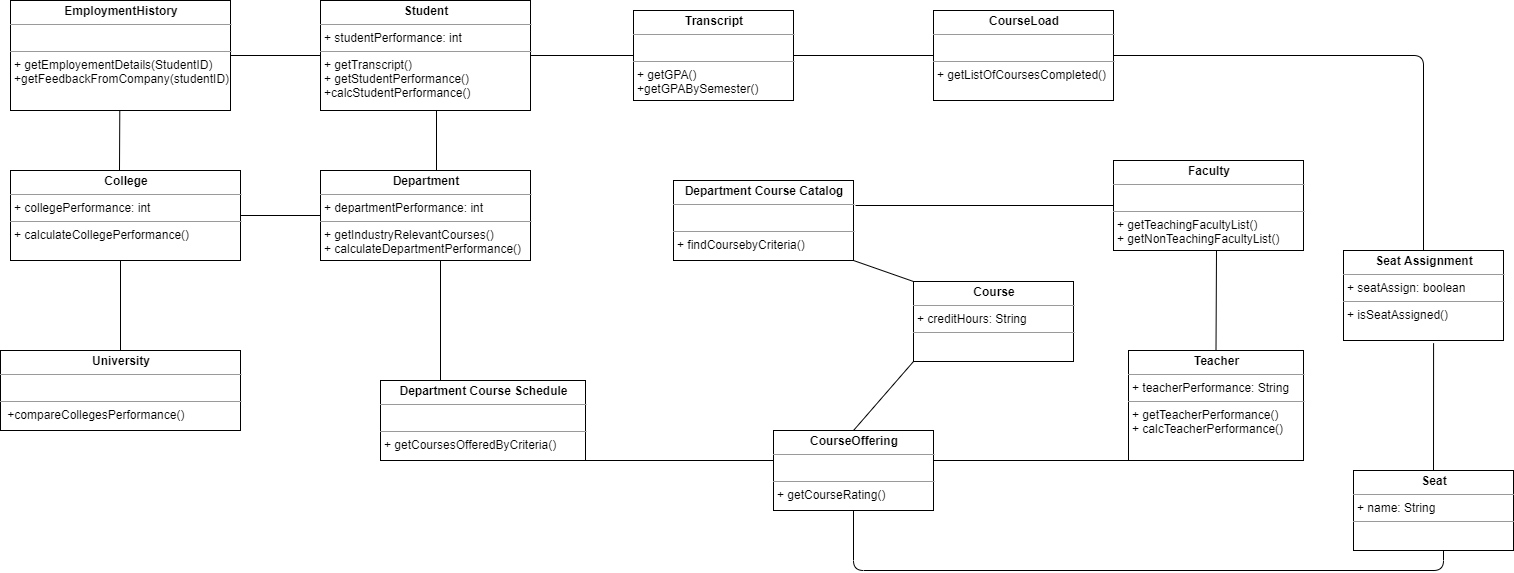

The diagram above was exported from draw.io. Its source (the exported page's mxGraphModel, read from the mxfile embedded in the PNG):
<mxGraphModel dx="1221" dy="625" grid="1" gridSize="10" guides="1" tooltips="1" connect="1" arrows="1" fold="1" page="1" pageScale="1" pageWidth="850" pageHeight="1100" math="0" shadow="0">
  <root>
    <mxCell id="0" />
    <mxCell id="1" parent="0" />
    <mxCell id="mer8UfpQwe1d-qZaDBte-1" value="&lt;p style=&quot;margin: 0px ; margin-top: 4px ; text-align: center&quot;&gt;&lt;b&gt;EmploymentHistory&lt;/b&gt;&lt;/p&gt;&lt;hr size=&quot;1&quot;&gt;&lt;p style=&quot;margin: 0px ; margin-left: 4px&quot;&gt;&lt;br&gt;&lt;/p&gt;&lt;hr size=&quot;1&quot;&gt;&lt;p style=&quot;margin: 0px 0px 0px 4px&quot;&gt;+ getEmployementDetails(StudentID)&lt;/p&gt;&lt;p style=&quot;margin: 0px 0px 0px 4px&quot;&gt;+getFeedbackFromCompany(studentID)&lt;/p&gt;" style="verticalAlign=top;align=left;overflow=fill;fontSize=12;fontFamily=Helvetica;html=1;" vertex="1" parent="1">
      <mxGeometry x="90" y="60" width="220" height="110" as="geometry" />
    </mxCell>
    <mxCell id="mer8UfpQwe1d-qZaDBte-2" value="&lt;p style=&quot;margin: 0px ; margin-top: 4px ; text-align: center&quot;&gt;&lt;b&gt;Student&lt;/b&gt;&lt;/p&gt;&lt;hr size=&quot;1&quot;&gt;&lt;p style=&quot;margin: 0px ; margin-left: 4px&quot;&gt;+ studentPerformance: int&lt;/p&gt;&lt;hr size=&quot;1&quot;&gt;&lt;p style=&quot;margin: 0px ; margin-left: 4px&quot;&gt;+ getTranscript()&lt;/p&gt;&lt;p style=&quot;margin: 0px ; margin-left: 4px&quot;&gt;+ getStudentPerformance()&lt;/p&gt;&lt;p style=&quot;margin: 0px ; margin-left: 4px&quot;&gt;+calcStudentPerformance()&lt;/p&gt;&lt;p style=&quot;margin: 0px ; margin-left: 4px&quot;&gt;&lt;br&gt;&lt;/p&gt;&lt;p style=&quot;margin: 0px ; margin-left: 4px&quot;&gt;&lt;br&gt;&lt;/p&gt;" style="verticalAlign=top;align=left;overflow=fill;fontSize=12;fontFamily=Helvetica;html=1;" vertex="1" parent="1">
      <mxGeometry x="400" y="60" width="210" height="110" as="geometry" />
    </mxCell>
    <mxCell id="mer8UfpQwe1d-qZaDBte-5" value="&lt;p style=&quot;margin: 0px ; margin-top: 4px ; text-align: center&quot;&gt;&lt;b&gt;Transcript&lt;/b&gt;&lt;/p&gt;&lt;hr size=&quot;1&quot;&gt;&lt;p style=&quot;margin: 0px ; margin-left: 4px&quot;&gt;&lt;br&gt;&lt;/p&gt;&lt;hr size=&quot;1&quot;&gt;&lt;p style=&quot;margin: 0px 0px 0px 4px&quot;&gt;+ getGPA()&lt;/p&gt;&lt;p style=&quot;margin: 0px 0px 0px 4px&quot;&gt;+getGPABySemester()&lt;/p&gt;" style="verticalAlign=top;align=left;overflow=fill;fontSize=12;fontFamily=Helvetica;html=1;" vertex="1" parent="1">
      <mxGeometry x="713" y="70" width="160" height="90" as="geometry" />
    </mxCell>
    <mxCell id="mer8UfpQwe1d-qZaDBte-9" value="&lt;p style=&quot;margin: 0px ; margin-top: 4px ; text-align: center&quot;&gt;&lt;b&gt;CourseLoad&lt;/b&gt;&lt;/p&gt;&lt;hr size=&quot;1&quot;&gt;&lt;p style=&quot;margin: 0px ; margin-left: 4px&quot;&gt;&lt;br&gt;&lt;/p&gt;&lt;hr size=&quot;1&quot;&gt;&lt;p style=&quot;margin: 0px ; margin-left: 4px&quot;&gt;+ getListOfCoursesCompleted()&lt;br&gt;&lt;/p&gt;" style="verticalAlign=top;align=left;overflow=fill;fontSize=12;fontFamily=Helvetica;html=1;" vertex="1" parent="1">
      <mxGeometry x="1013" y="70" width="180" height="90" as="geometry" />
    </mxCell>
    <mxCell id="mer8UfpQwe1d-qZaDBte-11" value="&lt;p style=&quot;margin: 0px ; margin-top: 4px ; text-align: center&quot;&gt;&lt;b&gt;CourseOffering&lt;/b&gt;&lt;/p&gt;&lt;hr size=&quot;1&quot;&gt;&lt;p style=&quot;margin: 0px ; margin-left: 4px&quot;&gt;&lt;br&gt;&lt;/p&gt;&lt;hr size=&quot;1&quot;&gt;&lt;p style=&quot;margin: 0px ; margin-left: 4px&quot;&gt;+ getCourseRating()&lt;br&gt;&lt;/p&gt;" style="verticalAlign=top;align=left;overflow=fill;fontSize=12;fontFamily=Helvetica;html=1;" vertex="1" parent="1">
      <mxGeometry x="853" y="490" width="160" height="80" as="geometry" />
    </mxCell>
    <mxCell id="mer8UfpQwe1d-qZaDBte-13" value="&lt;p style=&quot;margin: 0px ; margin-top: 4px ; text-align: center&quot;&gt;&lt;b&gt;Teacher&lt;/b&gt;&lt;/p&gt;&lt;hr size=&quot;1&quot;&gt;&lt;p style=&quot;margin: 0px ; margin-left: 4px&quot;&gt;&lt;span&gt;+ teacherPerformance: String&lt;/span&gt;&lt;br&gt;&lt;/p&gt;&lt;hr size=&quot;1&quot;&gt;&lt;p style=&quot;margin: 0px ; margin-left: 4px&quot;&gt;+ getTeacherPerformance()&lt;/p&gt;&lt;p style=&quot;margin: 0px ; margin-left: 4px&quot;&gt;+ calcTeacherPerformance()&lt;/p&gt;" style="verticalAlign=top;align=left;overflow=fill;fontSize=12;fontFamily=Helvetica;html=1;" vertex="1" parent="1">
      <mxGeometry x="1208" y="410" width="175" height="110" as="geometry" />
    </mxCell>
    <mxCell id="mer8UfpQwe1d-qZaDBte-15" value="&lt;p style=&quot;margin: 0px ; margin-top: 4px ; text-align: center&quot;&gt;&lt;b&gt;Faculty&lt;/b&gt;&lt;/p&gt;&lt;hr size=&quot;1&quot;&gt;&lt;p style=&quot;margin: 0px ; margin-left: 4px&quot;&gt;&lt;br&gt;&lt;/p&gt;&lt;hr size=&quot;1&quot;&gt;&lt;p style=&quot;margin: 0px 0px 0px 4px&quot;&gt;+ getTeachingFacultyList()&lt;/p&gt;&lt;p style=&quot;margin: 0px 0px 0px 4px&quot;&gt;+ getNonTeachingFacultyList()&lt;/p&gt;" style="verticalAlign=top;align=left;overflow=fill;fontSize=12;fontFamily=Helvetica;html=1;" vertex="1" parent="1">
      <mxGeometry x="1193" y="220" width="190" height="90" as="geometry" />
    </mxCell>
    <mxCell id="mer8UfpQwe1d-qZaDBte-17" value="&lt;p style=&quot;margin: 0px ; margin-top: 4px ; text-align: center&quot;&gt;&lt;b&gt;Department&lt;/b&gt;&lt;/p&gt;&lt;hr size=&quot;1&quot;&gt;&lt;p style=&quot;margin: 0px ; margin-left: 4px&quot;&gt;+ departmentPerformance: int&lt;/p&gt;&lt;hr size=&quot;1&quot;&gt;&lt;p style=&quot;margin: 0px ; margin-left: 4px&quot;&gt;+ getIndustryRelevantCourses()&lt;/p&gt;&lt;p style=&quot;margin: 0px ; margin-left: 4px&quot;&gt;+ calculateDepartmentPerformance()&lt;/p&gt;" style="verticalAlign=top;align=left;overflow=fill;fontSize=12;fontFamily=Helvetica;html=1;" vertex="1" parent="1">
      <mxGeometry x="400" y="230" width="210" height="90" as="geometry" />
    </mxCell>
    <mxCell id="mer8UfpQwe1d-qZaDBte-31" value="" style="endArrow=none;html=1;exitX=1;exitY=0.5;exitDx=0;exitDy=0;entryX=0;entryY=0.5;entryDx=0;entryDy=0;" edge="1" parent="1" source="mer8UfpQwe1d-qZaDBte-2" target="mer8UfpQwe1d-qZaDBte-5">
      <mxGeometry width="50" height="50" relative="1" as="geometry">
        <mxPoint x="540" y="440" as="sourcePoint" />
        <mxPoint x="590" y="390" as="targetPoint" />
      </mxGeometry>
    </mxCell>
    <mxCell id="mer8UfpQwe1d-qZaDBte-32" value="" style="endArrow=none;html=1;entryX=1;entryY=0.5;entryDx=0;entryDy=0;exitX=0;exitY=0.5;exitDx=0;exitDy=0;" edge="1" parent="1" source="mer8UfpQwe1d-qZaDBte-9" target="mer8UfpQwe1d-qZaDBte-5">
      <mxGeometry width="50" height="50" relative="1" as="geometry">
        <mxPoint x="503" y="440" as="sourcePoint" />
        <mxPoint x="553" y="390" as="targetPoint" />
      </mxGeometry>
    </mxCell>
    <mxCell id="mer8UfpQwe1d-qZaDBte-33" value="&lt;p style=&quot;margin: 0px ; margin-top: 4px ; text-align: center&quot;&gt;&lt;b&gt;College&lt;/b&gt;&lt;/p&gt;&lt;hr size=&quot;1&quot;&gt;&lt;p style=&quot;margin: 0px ; margin-left: 4px&quot;&gt;+ collegePerformance: int&lt;/p&gt;&lt;hr size=&quot;1&quot;&gt;&lt;p style=&quot;margin: 0px ; margin-left: 4px&quot;&gt;+ calculateCollegePerformance()&lt;/p&gt;" style="verticalAlign=top;align=left;overflow=fill;fontSize=12;fontFamily=Helvetica;html=1;" vertex="1" parent="1">
      <mxGeometry x="90" y="230" width="230" height="90" as="geometry" />
    </mxCell>
    <mxCell id="mer8UfpQwe1d-qZaDBte-34" value="&lt;p style=&quot;margin: 0px ; margin-top: 4px ; text-align: center&quot;&gt;&lt;b&gt;University&lt;/b&gt;&lt;/p&gt;&lt;hr size=&quot;1&quot;&gt;&lt;p style=&quot;margin: 0px ; margin-left: 4px&quot;&gt;&lt;br&gt;&lt;/p&gt;&lt;hr size=&quot;1&quot;&gt;&lt;p style=&quot;margin: 0px ; margin-left: 4px&quot;&gt;&amp;nbsp;+compareCollegesPerformance()&lt;br&gt;&lt;/p&gt;&lt;div&gt;&lt;br&gt;&lt;/div&gt;" style="verticalAlign=top;align=left;overflow=fill;fontSize=12;fontFamily=Helvetica;html=1;" vertex="1" parent="1">
      <mxGeometry x="80" y="410" width="240" height="80" as="geometry" />
    </mxCell>
    <mxCell id="mer8UfpQwe1d-qZaDBte-35" value="&lt;p style=&quot;margin: 0px ; margin-top: 4px ; text-align: center&quot;&gt;&lt;b&gt;Department Course Schedule&lt;/b&gt;&lt;/p&gt;&lt;hr size=&quot;1&quot;&gt;&lt;p style=&quot;margin: 0px ; margin-left: 4px&quot;&gt;&lt;br&gt;&lt;/p&gt;&lt;hr size=&quot;1&quot;&gt;&lt;p style=&quot;margin: 0px ; margin-left: 4px&quot;&gt;+ getCoursesOfferedByCriteria()&lt;br&gt;&lt;/p&gt;" style="verticalAlign=top;align=left;overflow=fill;fontSize=12;fontFamily=Helvetica;html=1;" vertex="1" parent="1">
      <mxGeometry x="460" y="440" width="205" height="80" as="geometry" />
    </mxCell>
    <mxCell id="mer8UfpQwe1d-qZaDBte-36" value="&lt;p style=&quot;margin: 0px ; margin-top: 4px ; text-align: center&quot;&gt;&lt;b&gt;Department Course Catalog&lt;/b&gt;&lt;/p&gt;&lt;hr size=&quot;1&quot;&gt;&lt;p style=&quot;margin: 0px ; margin-left: 4px&quot;&gt;&lt;br&gt;&lt;/p&gt;&lt;hr size=&quot;1&quot;&gt;&lt;p style=&quot;margin: 0px ; margin-left: 4px&quot;&gt;+ findCoursebyCriteria()&lt;br&gt;&lt;/p&gt;" style="verticalAlign=top;align=left;overflow=fill;fontSize=12;fontFamily=Helvetica;html=1;" vertex="1" parent="1">
      <mxGeometry x="753" y="240" width="180" height="80" as="geometry" />
    </mxCell>
    <mxCell id="mer8UfpQwe1d-qZaDBte-37" value="&lt;p style=&quot;margin: 0px ; margin-top: 4px ; text-align: center&quot;&gt;&lt;b&gt;Seat Assignment&lt;/b&gt;&lt;/p&gt;&lt;hr size=&quot;1&quot;&gt;&lt;p style=&quot;margin: 0px ; margin-left: 4px&quot;&gt;+ seatAssign: boolean&lt;/p&gt;&lt;hr size=&quot;1&quot;&gt;&lt;p style=&quot;margin: 0px ; margin-left: 4px&quot;&gt;+ isSeatAssigned()&lt;/p&gt;" style="verticalAlign=top;align=left;overflow=fill;fontSize=12;fontFamily=Helvetica;html=1;" vertex="1" parent="1">
      <mxGeometry x="1423" y="310" width="160" height="90" as="geometry" />
    </mxCell>
    <mxCell id="mer8UfpQwe1d-qZaDBte-38" value="&lt;p style=&quot;margin: 0px ; margin-top: 4px ; text-align: center&quot;&gt;&lt;b&gt;Seat&lt;/b&gt;&lt;/p&gt;&lt;hr size=&quot;1&quot;&gt;&lt;p style=&quot;margin: 0px ; margin-left: 4px&quot;&gt;+ name: String&lt;/p&gt;&lt;hr size=&quot;1&quot;&gt;&lt;p style=&quot;margin: 0px ; margin-left: 4px&quot;&gt;&lt;br&gt;&lt;/p&gt;" style="verticalAlign=top;align=left;overflow=fill;fontSize=12;fontFamily=Helvetica;html=1;" vertex="1" parent="1">
      <mxGeometry x="1433" y="530" width="160" height="80" as="geometry" />
    </mxCell>
    <mxCell id="mer8UfpQwe1d-qZaDBte-39" value="&lt;p style=&quot;margin: 0px ; margin-top: 4px ; text-align: center&quot;&gt;&lt;b&gt;Course&lt;/b&gt;&lt;/p&gt;&lt;hr size=&quot;1&quot;&gt;&lt;p style=&quot;margin: 0px ; margin-left: 4px&quot;&gt;+ creditHours: String&lt;/p&gt;&lt;hr size=&quot;1&quot;&gt;&lt;p style=&quot;margin: 0px ; margin-left: 4px&quot;&gt;&lt;br&gt;&lt;/p&gt;" style="verticalAlign=top;align=left;overflow=fill;fontSize=12;fontFamily=Helvetica;html=1;" vertex="1" parent="1">
      <mxGeometry x="993" y="341" width="160" height="80" as="geometry" />
    </mxCell>
    <mxCell id="mer8UfpQwe1d-qZaDBte-40" value="" style="endArrow=none;html=1;entryX=0;entryY=0.5;entryDx=0;entryDy=0;exitX=1;exitY=0.5;exitDx=0;exitDy=0;" edge="1" parent="1" source="mer8UfpQwe1d-qZaDBte-33" target="mer8UfpQwe1d-qZaDBte-17">
      <mxGeometry width="50" height="50" relative="1" as="geometry">
        <mxPoint x="720" y="440" as="sourcePoint" />
        <mxPoint x="770" y="390" as="targetPoint" />
      </mxGeometry>
    </mxCell>
    <mxCell id="mer8UfpQwe1d-qZaDBte-41" value="" style="endArrow=none;html=1;exitX=0.5;exitY=0;exitDx=0;exitDy=0;" edge="1" parent="1" source="mer8UfpQwe1d-qZaDBte-34">
      <mxGeometry width="50" height="50" relative="1" as="geometry">
        <mxPoint x="720" y="440" as="sourcePoint" />
        <mxPoint x="200" y="320" as="targetPoint" />
      </mxGeometry>
    </mxCell>
    <mxCell id="mer8UfpQwe1d-qZaDBte-44" value="" style="endArrow=none;html=1;exitX=0;exitY=0.5;exitDx=0;exitDy=0;" edge="1" parent="1" source="mer8UfpQwe1d-qZaDBte-15">
      <mxGeometry width="50" height="50" relative="1" as="geometry">
        <mxPoint x="683" y="440" as="sourcePoint" />
        <mxPoint x="935" y="265" as="targetPoint" />
      </mxGeometry>
    </mxCell>
    <mxCell id="mer8UfpQwe1d-qZaDBte-45" value="" style="endArrow=none;html=1;exitX=0.5;exitY=0;exitDx=0;exitDy=0;" edge="1" parent="1" source="mer8UfpQwe1d-qZaDBte-13">
      <mxGeometry width="50" height="50" relative="1" as="geometry">
        <mxPoint x="1143" y="400" as="sourcePoint" />
        <mxPoint x="1296" y="310" as="targetPoint" />
      </mxGeometry>
    </mxCell>
    <mxCell id="mer8UfpQwe1d-qZaDBte-46" value="" style="endArrow=none;html=1;entryX=0.5;entryY=0;entryDx=0;entryDy=0;exitX=0;exitY=1;exitDx=0;exitDy=0;" edge="1" parent="1" source="mer8UfpQwe1d-qZaDBte-39" target="mer8UfpQwe1d-qZaDBte-11">
      <mxGeometry width="50" height="50" relative="1" as="geometry">
        <mxPoint x="683" y="440" as="sourcePoint" />
        <mxPoint x="733" y="390" as="targetPoint" />
      </mxGeometry>
    </mxCell>
    <mxCell id="mer8UfpQwe1d-qZaDBte-47" value="" style="endArrow=none;html=1;entryX=0;entryY=1;entryDx=0;entryDy=0;" edge="1" parent="1" target="mer8UfpQwe1d-qZaDBte-13">
      <mxGeometry width="50" height="50" relative="1" as="geometry">
        <mxPoint x="1013" y="520" as="sourcePoint" />
        <mxPoint x="1208" y="535" as="targetPoint" />
      </mxGeometry>
    </mxCell>
    <mxCell id="mer8UfpQwe1d-qZaDBte-49" value="" style="endArrow=none;html=1;exitX=1;exitY=1;exitDx=0;exitDy=0;" edge="1" parent="1" source="mer8UfpQwe1d-qZaDBte-35">
      <mxGeometry width="50" height="50" relative="1" as="geometry">
        <mxPoint x="720" y="440" as="sourcePoint" />
        <mxPoint x="853" y="520" as="targetPoint" />
      </mxGeometry>
    </mxCell>
    <mxCell id="mer8UfpQwe1d-qZaDBte-50" value="" style="endArrow=none;html=1;entryX=1;entryY=0.5;entryDx=0;entryDy=0;edgeStyle=orthogonalEdgeStyle;exitX=0.5;exitY=0;exitDx=0;exitDy=0;" edge="1" parent="1" source="mer8UfpQwe1d-qZaDBte-37" target="mer8UfpQwe1d-qZaDBte-9">
      <mxGeometry width="50" height="50" relative="1" as="geometry">
        <mxPoint x="1493" y="120" as="sourcePoint" />
        <mxPoint x="893" y="390" as="targetPoint" />
      </mxGeometry>
    </mxCell>
    <mxCell id="mer8UfpQwe1d-qZaDBte-51" value="" style="endArrow=none;html=1;entryX=0.563;entryY=1.03;entryDx=0;entryDy=0;entryPerimeter=0;elbow=vertical;exitX=0.5;exitY=0;exitDx=0;exitDy=0;" edge="1" parent="1" source="mer8UfpQwe1d-qZaDBte-38" target="mer8UfpQwe1d-qZaDBte-37">
      <mxGeometry width="50" height="50" relative="1" as="geometry">
        <mxPoint x="1523" y="520" as="sourcePoint" />
        <mxPoint x="863" y="390" as="targetPoint" />
      </mxGeometry>
    </mxCell>
    <mxCell id="mer8UfpQwe1d-qZaDBte-52" value="" style="endArrow=none;html=1;" edge="1" parent="1">
      <mxGeometry width="50" height="50" relative="1" as="geometry">
        <mxPoint x="520" y="320" as="sourcePoint" />
        <mxPoint x="520" y="440" as="targetPoint" />
      </mxGeometry>
    </mxCell>
    <mxCell id="mer8UfpQwe1d-qZaDBte-53" value="" style="endArrow=none;html=1;exitX=1;exitY=1;exitDx=0;exitDy=0;entryX=0;entryY=0;entryDx=0;entryDy=0;" edge="1" parent="1" source="mer8UfpQwe1d-qZaDBte-36" target="mer8UfpQwe1d-qZaDBte-39">
      <mxGeometry width="50" height="50" relative="1" as="geometry">
        <mxPoint x="933" y="320" as="sourcePoint" />
        <mxPoint x="993" y="320" as="targetPoint" />
      </mxGeometry>
    </mxCell>
    <mxCell id="mer8UfpQwe1d-qZaDBte-54" value="" style="endArrow=none;html=1;entryX=0.5;entryY=1;entryDx=0;entryDy=0;edgeStyle=elbowEdgeStyle;elbow=vertical;" edge="1" parent="1" target="mer8UfpQwe1d-qZaDBte-11">
      <mxGeometry width="50" height="50" relative="1" as="geometry">
        <mxPoint x="1523" y="610" as="sourcePoint" />
        <mxPoint x="1083" y="500" as="targetPoint" />
        <Array as="points">
          <mxPoint x="1343" y="630" />
        </Array>
      </mxGeometry>
    </mxCell>
    <mxCell id="mer8UfpQwe1d-qZaDBte-55" value="" style="endArrow=none;html=1;entryX=0;entryY=0.5;entryDx=0;entryDy=0;exitX=1;exitY=0.5;exitDx=0;exitDy=0;" edge="1" parent="1" source="mer8UfpQwe1d-qZaDBte-1" target="mer8UfpQwe1d-qZaDBte-2">
      <mxGeometry width="50" height="50" relative="1" as="geometry">
        <mxPoint x="330" y="285" as="sourcePoint" />
        <mxPoint x="410" y="285" as="targetPoint" />
        <Array as="points" />
      </mxGeometry>
    </mxCell>
    <mxCell id="mer8UfpQwe1d-qZaDBte-56" value="" style="endArrow=none;html=1;" edge="1" parent="1">
      <mxGeometry width="50" height="50" relative="1" as="geometry">
        <mxPoint x="199" y="230" as="sourcePoint" />
        <mxPoint x="199.29" y="170" as="targetPoint" />
      </mxGeometry>
    </mxCell>
    <mxCell id="mer8UfpQwe1d-qZaDBte-57" value="" style="endArrow=none;html=1;" edge="1" parent="1">
      <mxGeometry width="50" height="50" relative="1" as="geometry">
        <mxPoint x="516" y="230" as="sourcePoint" />
        <mxPoint x="516" y="170" as="targetPoint" />
      </mxGeometry>
    </mxCell>
  </root>
</mxGraphModel>